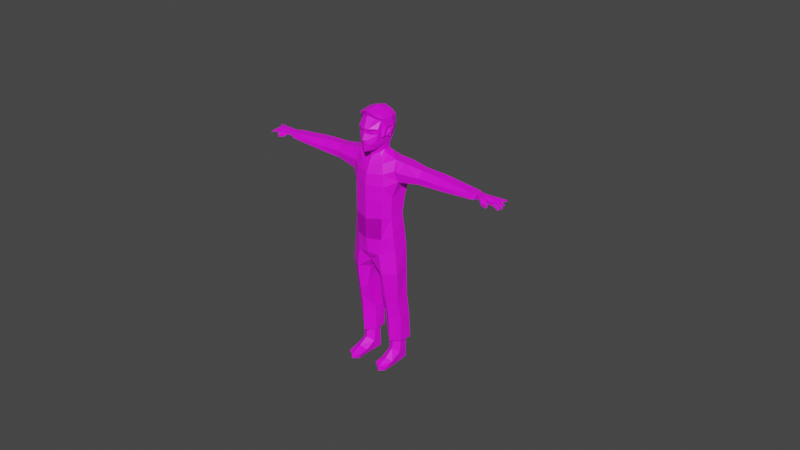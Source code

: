 # Source: D_ZELTMEKARAKTER.blend  (saved by Blender 2.93.20; exported with 4.5.12 LTS)
import bpy
from mathutils import Matrix  # noqa: F401  (used for matrix-valued properties, if any)

bpy.ops.wm.read_factory_settings(use_empty=True)
scene = bpy.context.scene
scene.name = 'Scene'

# ---- collections
col_collection = bpy.data.collections.new('Collection'); scene.collection.children.link(col_collection)

# ---- images (referenced by path relative to the original .blend; pixels are not part of the script)
import os
ASSET_DIR = os.environ.get("B2B_ASSET_DIR", "")  # directory of the original .blend (textures are referenced by path, not embedded)
HERE = os.path.dirname(os.path.abspath(__file__))  # packed textures are extracted next to this script under _unpacked/

def load_image(name, relpath, width, height, colorspace="sRGB"):
    """Load a texture the original file referenced (path relative to the .blend, or extracted next to this script)."""
    p = next((c for c in (os.path.join(HERE, relpath), os.path.join(ASSET_DIR, relpath)) if relpath and os.path.exists(c)), "")
    if p:
        img = bpy.data.images.load(p, check_existing=True)
        img.name = name
    else:  # same state as the original file: an image datablock whose file is absent (Cycles renders it pink)
        img = bpy.data.images.new(name, width, height)
        img.source = "FILE"
        img.filepath = "//" + (relpath or name)
    img.colorspace_settings.name = colorspace
    return img
img_color_palette_png = load_image('Color Palette.png', 'Color Palette.png', 1024, 1024, 'sRGB')

# ---- materials (node trees are filled in below, after node groups)
mat_renkpaleti = bpy.data.materials.new('RenkPaleti')

# ---- material node trees
mat_renkpaleti.use_nodes = True; mat_renkpaleti.node_tree.nodes.clear()
_N = mat_renkpaleti.node_tree.nodes; _L = mat_renkpaleti.node_tree.links
n0 = _N.new('ShaderNodeBsdfPrincipled'); n0.name = 'Principled BSDF'; n0.location = (10, 300)
n0.distribution = 'GGX'
n0.subsurface_method = 'BURLEY'
n0.inputs[3].default_value = 1.45
n0.inputs[27].default_value = (0.0, 0.0, 0.0, 1.0)
n0.inputs[28].default_value = 1.0
n1 = _N.new('ShaderNodeOutputMaterial'); n1.name = 'Material Output'; n1.location = (300, 300)
n2 = _N.new('ShaderNodeTexImage'); n2.name = 'Image Texture'; n2.location = (-280, 280)
n2.image = img_color_palette_png
_L.new(n0.outputs[0], n1.inputs[0])
_L.new(n2.outputs[0], n0.inputs[0])
n1.is_active_output = True

# ---- world
world_world = bpy.data.worlds.new('World'); scene.world = world_world
world_world.use_nodes = True; world_world.node_tree.nodes.clear()
_N = world_world.node_tree.nodes; _L = world_world.node_tree.links
n0 = _N.new('ShaderNodeOutputWorld'); n0.name = 'World Output'; n0.location = (300, 300)
n1 = _N.new('ShaderNodeBackground'); n1.name = 'Background'; n1.location = (10, 300)
n1.inputs[0].default_value = (0.05088, 0.05088, 0.05088, 1.0)
_L.new(n1.outputs[0], n0.inputs[0])
n0.is_active_output = True
world_world.color = (0.05088, 0.05088, 0.05088)
world_world.use_sun_shadow = False
world_world.sun_shadow_jitter_overblur = 0.0

# ---- meshes
me_plane = bpy.data.meshes.new('Plane')
me_plane.from_pydata([(0.07906, 1.498, 1.759), (0.1097, 1.44, 1.579), (0.0, 1.425, 1.798), (0.0, 1.315, 1.598), (0.1097, 1.42, 1.576), (0.07906, 1.498, 1.759), (0.1097, 1.44, 1.579), (0.3726, 1.642, 1.759), (0.3428, 1.618, 1.612), (0.0, 1.361, 1.541), (0.1698, 1.47, 1.433), (0.3211, 1.631, 1.45), (0.0, 1.375, 1.469), (0.0, 1.392, 1.362), (0.1292, 1.51, 1.229), (0.0, 1.409, 1.182), (0.3211, 1.631, 1.45), (0.3211, 1.631, 1.45), (0.2706, 1.697, 1.298), (0.1292, 1.51, 1.229), (0.3643, 1.929, 1.479), (0.3476, 1.894, 1.401), (0.3748, 1.919, 1.629), (0.3848, 1.923, 1.774), (0.0, 1.425, 1.798), (0.0, 1.425, 1.798), (0.1361, 1.467, 1.961), (0.0, 1.414, 1.97), (0.0, 1.414, 1.97), (0.3719, 1.636, 1.951), (0.1361, 1.467, 1.961), (0.0, 1.414, 1.97), (0.2309, 1.641, 2.289), (0.0, 1.57, 2.339), (0.3719, 1.779, 2.188), (0.3848, 1.933, 1.947), (0.3848, 1.933, 1.947), (0.1543, 1.685, 1.189), (0.0, 1.548, 1.149), (0.2496, 1.892, 1.261), (0.3638, 2.017, 1.476), (0.3281, 1.987, 1.357), (0.0, 1.382, 1.43), (0.0, 1.385, 1.407), (0.2664, 1.539, 2.402), (0.0, 1.739, 1.153), (0.0, 1.515, 2.516), (0.4538, 1.81, 2.244), (0.3437, 1.749, 2.401), (0.0, 1.689, 2.517), (0.4575, 1.901, 2.25), (0.3437, 2.116, 2.441), (0.0, 2.081, 2.561), (0.465, 2.187, 2.256), (0.4575, 1.901, 2.25), (0.4538, 1.81, 2.244), (0.4575, 1.901, 2.25), (0.5018, 2.237, 1.955), (0.5029, 1.962, 1.977), (0.3727, 1.782, 1.632), (0.4789, 1.865, 1.977), (0.4342, 1.824, 1.676), (0.3855, 2.017, 1.94), (0.4538, 1.81, 2.244), (0.3864, 1.815, 1.954), (0.4789, 1.865, 1.977), (0.3864, 1.815, 1.954), (0.3437, 2.359, 2.413), (0.445, 1.881, 1.674), (0.3855, 2.202, 1.921), (0.4619, 2.126, 1.631), (0.3714, 2.061, 1.604), (0.427, 2.421, 2.251), (0.0, 2.427, 2.482), (0.3631, 2.517, 1.921), (0.3422, 2.432, 1.618), (0.3689, 2.312, 1.518), (0.3462, 2.265, 1.393), (0.3437, 2.359, 2.413), (0.0, 2.427, 2.482), (0.3462, 2.265, 1.393), (0.0, 2.525, 2.317), (0.0, 2.616, 1.91), (0.0, 2.522, 1.611), (0.0, 2.395, 1.503), (0.3462, 2.265, 1.393), (0.3462, 2.265, 1.393), (0.0, 2.347, 1.371), (0.0, 2.347, 1.371), (0.3462, 2.265, 1.393), (0.3462, 2.265, 1.393), (0.0, 2.347, 1.371), (0.3096, 2.262, 1.283), (0.0, 2.451, 1.051), (0.0, 2.34, 1.246), (0.3748, 1.919, 1.629), (0.3855, 2.017, 1.94), (0.3855, 2.098, 1.921), (0.3714, 2.034, 1.604), (0.4391, 2.043, 1.653), (0.4976, 2.13, 1.911), (0.4962, 2.176, 1.921), (0.4385, 2.075, 1.635), (0.4949, 2.146, 1.777), (0.3778, 2.082, 1.775), (0.4902, 2.1, 1.773), (0.3778, 2.144, 1.777), (0.3799, 1.959, 1.768), (0.2876, 2.04, 1.146), (0.2888, 2.292, 1.122), (0.233, 1.894, 1.075), (0.0, 1.747, 0.9563), (0.3739, 2.064, 1.024), (0.3223, 1.868, 0.9604), (0.0, 2.368, 1.091), (0.0, 1.702, 0.8503), (0.1049, 1.413, 1.931), (0.3265, 1.557, 1.941), (0.1096, 1.423, 1.973), (0.3224, 1.559, 1.974), (0.08389, 1.447, 1.919), (0.3137, 1.594, 1.924), (0.0919, 1.453, 1.967), (0.3224, 1.597, 1.958), (0.2055, 1.483, 1.98), (0.1993, 1.505, 1.927), (0.2062, 1.475, 1.942), (0.1929, 1.516, 1.963), (0.157, 1.504, 1.803), (0.2019, 1.529, 1.772), (0.1766, 1.513, 1.855), (0.2306, 1.541, 1.827), (0.2019, 1.529, 1.772), (0.1892, 1.553, 1.773), (0.2179, 1.566, 1.828), (0.1443, 1.528, 1.804), (0.164, 1.538, 1.856), (0.157, 1.504, 1.803), (0.2019, 1.529, 1.772), (0.1766, 1.513, 1.855), (0.2306, 1.541, 1.827), (0.5286, 1.604, -0.4413), (0.1698, 1.47, 1.433), (0.0, 1.382, 1.43), (0.0, 1.385, 1.407), (0.1698, 1.47, 1.433), (0.0, 1.385, 1.407), (0.1698, 1.47, 1.433), (0.0, 1.382, 1.43), (0.1698, 1.516, 1.432), (0.0, 1.429, 1.425), (0.1698, 1.516, 1.432), (0.7673, 2.04, 0.917), (0.4277, 1.773, 0.7695), (0.0, 1.623, 0.7048), (0.7991, 1.884, 0.577), (0.5066, 1.69, 0.4434), (0.0, 1.487, 0.4195), (0.92, 1.941, 0.2167), (0.5286, 1.604, -1.061), (0.55, 1.644, 0.02478), (0.0, 1.43, 0.06052), (0.0, 1.42, -0.4612), (0.7256, 1.85, -1.056), (0.0, 1.425, -1.151), (0.4832, 1.609, -1.843), (0.7964, 1.852, -1.775), (0.0, 1.439, -1.849), (0.4126, 1.571, -2.422), (0.856, 1.881, -2.276), (0.0, 1.463, -2.353), (0.5135, 1.585, -3.114), (0.9297, 1.873, -3.053), (0.5448, 1.722, -4.013), (0.877, 1.96, -3.953), (0.544, 1.776, -4.296), (0.8535, 1.992, -4.232), (0.5633, 1.861, -4.859), (0.8955, 2.119, -4.831), (0.5663, 1.916, -5.802), (0.8325, 2.189, -5.807), (0.0, 1.568, -2.587), (0.0, 1.672, -2.725), (0.1791, 1.829, -3.106), (0.2743, 1.806, -3.897), (0.288, 1.871, -4.21), (0.2269, 2.123, -4.847), (0.273, 2.19, -5.8), (0.877, 2.101, -4.084), (0.9095, 2.58, -5.803), (0.0, 2.548, -0.9998), (0.8495, 2.36, -0.3881), (0.7938, 2.309, -1.038), (0.8287, 2.386, -1.668), (0.8735, 2.406, -2.17), (0.9095, 2.385, -2.98), (0.9095, 2.408, -4.066), (0.9095, 2.528, -4.843), (0.5576, 2.536, 0.8639), (0.3412, 2.355, 1.055), (1.095, 2.09, 0.8511), (0.7991, 1.884, 0.577), (1.688, 2.16, 0.7772), (1.695, 2.007, 0.5449), (1.692, 2.025, 0.3349), (0.9525, 1.892, 0.5438), (1.078, 2.545, 0.8224), (1.661, 2.489, 0.7522), (1.688, 2.16, 0.7772), (1.661, 2.489, 0.7522), (2.305, 2.467, 0.7408), (2.403, 2.368, 0.7347), (2.388, 2.154, 0.7303), (2.367, 2.025, 0.3612), (2.388, 2.154, 0.7303), (1.695, 2.007, 0.5449), (2.392, 2.032, 0.5206), (3.775, 2.076, 0.6167), (3.753, 2.03, 0.4502), (3.808, 2.085, 0.6002), (3.777, 2.084, 0.4642), (2.52, 2.454, 0.7347), (3.756, 2.411, 0.6236), (3.827, 2.389, 0.5999), (0.0, 2.587, 0.8921), (0.0, 2.695, 0.4411), (0.9691, 2.603, 0.4535), (0.5576, 2.609, 0.4518), (1.699, 2.545, 0.4612), (2.31, 2.51, 0.4324), (2.517, 2.486, 0.4278), (3.75, 2.368, 0.4522), (0.0, 2.595, 0.07164), (0.0, 2.548, -0.412), (3.822, 2.393, 0.4912), (0.5576, 2.497, 0.1797), (0.9333, 2.482, 0.1863), (1.699, 2.456, 0.2124), (2.311, 2.438, 0.2382), (0.0, 2.604, -1.672), (0.7333, 1.86, -0.369), (0.0, 2.674, -2.175), (0.0, 1.672, -2.725), (0.0, 1.672, -2.725), (0.0, 1.672, -2.725), (0.1989, 2.414, -3.078), (0.2241, 2.414, -4.001), (0.5135, 1.585, -3.114), (0.5835, 2.558, -3.023), (0.5835, 2.542, -4.001), (0.1791, 1.829, -3.106), (0.0, 2.674, -2.175), (0.0, 1.672, -2.725), (0.1989, 2.414, -3.078), (0.0, 2.674, -2.175), (0.0, 2.574, -2.602), (0.5835, 2.542, -4.001), (0.5835, 2.675, -4.787), (0.5835, 2.665, -5.825), (0.2093, 2.597, -4.855), (0.2764, 2.627, -5.785), (0.5286, 1.604, -1.061), (0.0, 1.425, -1.151), (0.4832, 1.609, -1.843), (0.0, 1.439, -1.849), (0.5286, 1.604, -1.061), (0.0, 1.425, -1.151), (0.4832, 1.609, -1.843), (0.0, 1.439, -1.849), (3.856, 2.381, 0.5986), (3.852, 2.289, 0.6008), (4.012, 2.365, 0.5944), (3.996, 2.014, 0.6023), (3.838, 2.076, 0.5989), (3.844, 2.18, 0.5999), (3.998, 2.147, 0.6022), (4.007, 2.238, 0.6078), (4.011, 2.37, 0.5963), (3.996, 2.014, 0.6023), (4.373, 2.307, 0.5907), (4.398, 2.22, 0.5931), (4.325, 2.399, 0.5938), (4.122, 1.931, 0.4979), (4.246, 1.976, 0.5551), (4.322, 1.889, 0.4731), (4.36, 1.925, 0.5083), (4.557, 2.1, 0.583), (4.579, 2.177, 0.5771), (4.549, 2.298, 0.5837), (4.559, 2.229, 0.5786), (4.52, 2.359, 0.5838), (4.505, 2.423, 0.5867), (4.702, 2.402, 0.578), (4.696, 2.453, 0.5792), (4.708, 2.314, 0.4753), (4.707, 2.248, 0.473), (4.754, 2.079, 0.4537), (4.76, 2.144, 0.454), (4.727, 2.036, 0.4529), (4.555, 2.049, 0.558), (4.529, 1.977, 0.5571), (10.31, 5.015, 1.447), (4.703, 1.956, 0.4611), (4.26, 2.005, 0.5913), (4.375, 2.092, 0.5434), (3.851, 2.288, 0.5286), (4.019, 2.257, 0.5227), (3.855, 2.38, 0.5263), (4.014, 2.381, 0.5345), (3.843, 2.179, 0.5276), (4.011, 2.145, 0.5217), (3.994, 2.015, 0.5305), (3.836, 2.071, 0.5044), (3.994, 2.015, 0.5305), (4.398, 2.209, 0.5152), (4.371, 2.308, 0.519), (4.399, 2.066, 0.5142), (4.258, 2.006, 0.5195), (4.323, 2.399, 0.522), (4.12, 1.931, 0.4261), (4.218, 1.991, 0.456), (4.316, 1.887, 0.4015), (4.358, 1.926, 0.4366), (4.554, 2.059, 0.507), (4.533, 1.97, 0.5078), (4.577, 2.18, 0.5076), (4.552, 2.112, 0.5132), (4.546, 2.23, 0.5081), (4.547, 2.305, 0.512), (4.521, 2.358, 0.5124), (4.503, 2.424, 0.515), (4.699, 2.406, 0.5375), (4.701, 2.45, 0.5399), (4.71, 2.258, 0.4441), (4.71, 2.308, 0.4466), (4.763, 2.141, 0.428), (4.756, 2.08, 0.4274), (4.727, 2.035, 0.4177), (4.706, 1.956, 0.4312), (4.258, 2.006, 0.5195), (4.554, 2.059, 0.507), (4.533, 1.97, 0.5078), (3.814, 2.27, 0.4818), (3.797, 2.166, 0.4739), (3.823, 2.298, 0.6022), (3.814, 2.188, 0.6012), (0.5783, 2.013, -6.153), (0.8046, 2.216, -5.883), (0.8067, 2.481, -5.89), (0.5834, 2.556, -5.89), (0.5811, 2.061, -5.882), (0.3379, 2.209, -5.879), (0.3375, 2.472, -5.895), (0.8017, 2.147, -6.293), (0.3436, 2.151, -6.296), (0.7986, 2.493, -6.298), (0.3379, 2.209, -5.879), (0.5834, 2.58, -6.299), (0.3375, 2.491, -6.3), (0.5865, 1.683, -6.358), (0.8193, 1.753, -6.449), (0.3431, 1.786, -6.471), (0.5954, 1.284, -6.523), (0.8328, 1.438, -6.536), (0.7614, 1.438, -6.669), (0.5977, 1.272, -6.671), (0.4026, 1.438, -6.676), (0.3443, 1.438, -6.507), (0.3443, 1.438, -6.507), (0.3518, 2.509, -6.629), (0.4026, 1.785, -6.671), (0.7716, 1.778, -6.669), (0.4026, 1.785, -6.671), (0.3732, 2.156, -6.649), (0.7753, 2.507, -6.631), (0.7595, 2.162, -6.663), (0.578, 2.604, -6.673), (2.339, 2.233, 0.2993), (3.751, 2.203, 0.4512), (2.523, 2.229, 0.3191), (2.536, 2.427, 0.2717)], [(11, 16), (16, 17), (17, 18), (14, 19), (2, 24), (24, 25), (27, 28), (26, 30), (28, 31), (35, 36), (50, 54), (47, 55), (54, 56), (47, 63), (77, 80), (77, 86), (86, 85), (87, 88), (77, 89), (85, 90), (88, 91), (129, 132), (155, 201), (212, 214), (203, 215), (182, 242), (242, 243), (243, 244), (171, 247), (247, 248), (244, 252), (251, 254), (249, 256), (356, 351), (366, 367), (367, 368), (366, 370), (370, 372)], [(2, 3, 1, 0), (1, 0, 5, 6), (6, 8, 7, 5), (3, 9, 1), (10, 11, 8, 1), (9, 12, 10, 1), (10, 13, 15, 14), (10, 14, 18, 11), (11, 18, 21, 20), (11, 20, 22, 8), (23, 7, 8, 22), (29, 26, 0, 7), (0, 26, 27, 2), (34, 32, 26, 29), (26, 32, 33, 27), (23, 35, 29, 7), (14, 15, 38, 37), (20, 21, 41, 40), (18, 14, 37, 39), (21, 18, 39, 41), (13, 10, 43), (12, 42, 10), (37, 38, 45, 39), (34, 47, 44, 32), (32, 44, 46, 33), (44, 48, 49, 46), (47, 50, 48, 44), (48, 51, 52, 49), (60, 58, 50, 47), (53, 51, 48, 50), (50, 58, 57, 53), (34, 64, 60, 47), (64, 60, 65, 66), (60, 64, 59, 61), (61, 59, 22, 68), (60, 61, 68, 58), (22, 62, 58, 68), (57, 58, 62, 69), (69, 106, 71, 70, 57), (29, 36, 62, 34), (36, 22, 71, 106, 69), (53, 72, 67, 51), (73, 52, 51, 67), (74, 72, 53, 57), (70, 75, 74, 57), (71, 76, 75, 70), (22, 20, 40, 71), (76, 71, 40, 77), (67, 73, 79, 78), (73, 67, 72, 81), (74, 82, 81, 72), (75, 83, 82, 74), (76, 84, 83, 75), (77, 87, 84, 76), (41, 92, 77, 40), (87, 77, 92, 94), (94, 92, 109, 114), (71, 106, 69, 97, 104, 98), (62, 96, 97, 69), (22, 62, 96, 107, 95), (22, 71, 98, 95), (95, 99, 105, 107), (98, 104, 103, 102), (95, 98, 102, 99), (96, 97, 101, 100), (100, 105, 103, 101), (105, 99, 102, 103), (103, 104, 97, 101), (105, 100, 96, 107), (92, 41, 108, 109), (39, 45, 111, 110), (39, 110, 108, 41), (108, 110, 113, 112), (111, 115, 113, 110), (119, 124, 126, 117), (123, 121, 125, 120, 122, 127), (117, 126, 125, 121), (119, 117, 121, 123), (118, 124, 127, 122), (116, 118, 122, 120), (131, 130, 128, 129), (126, 124, 118, 116), (125, 126, 116, 120), (127, 124, 119, 123), (140, 139, 137, 138), (128, 130, 136, 135), (129, 128, 135, 133), (131, 129, 133, 134), (130, 131, 134, 136), (10, 42, 143, 142), (43, 10, 142, 144), (142, 143, 148, 147), (10, 43, 146, 145), (147, 148, 150, 151), (145, 146, 150, 149), (112, 113, 153, 152), (113, 115, 154, 153), (153, 154, 157, 156), (152, 153, 156, 155), (156, 157, 161, 160), (156, 160, 158, 155), (160, 161, 162, 141), (141, 162, 164, 159), (163, 159, 165, 166), (159, 164, 167, 165), (166, 165, 168, 169), (165, 167, 170, 168), (169, 168, 171, 172), (172, 171, 173, 174), (174, 173, 175, 176), (176, 175, 177, 178), (178, 177, 179, 180), (168, 170, 181, 182), (171, 168, 182, 183), (173, 171, 183, 184), (175, 173, 184, 185), (186, 177, 175, 185), (187, 179, 177, 186), (174, 176, 188), (166, 193, 192, 163), (169, 194, 193, 166), (172, 195, 194, 169), (174, 188, 196, 195, 172), (178, 197, 196, 188, 176), (189, 197, 178, 180), (152, 198, 199, 112), (152, 155, 205, 200), (203, 202, 200, 205), (205, 155, 158), (204, 203, 205, 158), (198, 152, 200, 206), (207, 206, 200, 202), (207, 202, 208, 209), (212, 211, 210, 209, 208, 202), (215, 216, 214, 208), (204, 213, 216, 203), (216, 218, 217, 212), (218, 220, 219, 217), (216, 213, 218), (221, 211, 212, 217, 222), (219, 223, 222, 217), (211, 221, 210), (227, 198, 206, 226), (226, 206, 209, 228), (221, 230, 229, 210), (210, 229, 228, 209), (222, 231, 230, 221), (231, 222, 223, 234), (236, 235, 227, 226), (228, 237, 236, 226), (229, 238, 237, 228), (220, 218, 378, 343), (204, 158, 236, 237), (213, 204, 237, 238, 377), (218, 213, 377, 379, 378), (225, 224, 198, 227), (232, 225, 227, 235), (240, 158, 160, 141), (163, 240, 141, 159), (236, 158, 240, 191), (192, 191, 240, 163), (233, 232, 235, 236, 191), (192, 190, 233, 191), (193, 239, 190, 192), (194, 241, 239, 193), (241, 194, 182), (196, 249, 248, 195), (249, 246, 245, 248), (241, 194, 195, 248, 245), (241, 245, 253, 251), (183, 245, 253, 250), (255, 253, 250, 252), (255, 254, 253), (197, 257, 256, 196), (189, 258, 257, 197), (184, 250, 253, 246), (257, 259, 246, 256), (184, 246, 259, 186, 185), (258, 260, 259, 257), (187, 186, 259, 260), (108, 112, 199, 109), (93, 114, 109, 199), (198, 224, 93, 199), (183, 250, 184), (261, 262, 264, 263), (265, 266, 268, 267), (287, 325, 314, 280), (277, 308, 306, 276), (296, 297, 335, 336), (275, 278, 272), (271, 277, 276), (272, 311, 310, 275), (294, 334, 328, 288), (275, 310, 306, 276), (289, 327, 333, 295), (304, 316, 339, 303), (276, 306, 308, 271), (295, 294, 334, 333), (274, 273, 312, 309), (293, 332, 330, 291), (340, 316, 304, 299), (326, 286, 304, 316), (299, 298, 337, 340), (306, 305, 307, 308), (306, 310, 309, 305), (312, 309, 310, 311), (310, 316, 317, 313), (306, 314, 316, 310), (308, 315, 314, 306), (308, 318, 315), (317, 320, 319, 313), (320, 322, 321, 319), (314, 325, 326, 316), (315, 328, 327, 314), (318, 330, 329, 315), (330, 332, 331, 329), (328, 334, 333, 327), (325, 335, 336, 326), (323, 324, 338, 337), (316, 340, 341, 339), (281, 318, 308, 277), (286, 326, 336, 296), (297, 335, 325, 287), (275, 310, 313, 278), (280, 314, 327, 289), (278, 313, 319, 282), (220, 219, 223, 234, 342, 343), (288, 328, 315, 279), (271, 308, 307, 269), (279, 315, 329, 290), (269, 270, 305, 307), (282, 319, 321, 284), (291, 330, 318, 281), (285, 322, 320, 283), (292, 293, 332, 331), (273, 312, 311, 272), (284, 321, 322, 285), (290, 329, 331, 292), (270, 274, 309, 305), (274, 273, 278, 275), (304, 286, 287, 280), (297, 287, 286, 296), (294, 288, 289, 295), (280, 289, 288, 279), (293, 291, 290, 292), (279, 290, 291, 281), (281, 277, 279), (280, 279, 277, 276), (275, 306, 280, 304), (275, 278, 303, 304), (278, 282, 283, 303), (284, 285, 283, 282), (276, 275, 304, 280), (234, 223, 269, 307), (275, 276, 270, 274), (273, 274, 345, 219), (270, 344, 345, 274), (269, 223, 344, 270), (220, 312, 273, 219), (276, 277, 269, 270), (309, 312, 220, 343), (343, 342, 305, 309), (342, 234, 307, 305), (300, 341, 338, 302), (298, 299, 300, 302), (299, 304, 303, 300), (339, 341, 300, 303), (283, 320, 339, 303), (347, 180, 179, 350), (189, 180, 347, 348), (258, 189, 348, 349), (350, 179, 187, 351), (260, 258, 349, 352), (260, 352, 351, 187), (353, 347, 350, 346), (351, 354, 346, 350), (353, 355, 348, 347), (349, 348, 355, 357), (352, 349, 357, 358), (354, 356, 352, 358), (360, 353, 346, 359), (359, 346, 354, 361), (360, 359, 362, 363), (365, 362, 368, 366), (364, 363, 362, 365), (359, 361, 368, 362), (360, 363, 364, 371), (368, 361, 372, 366), (373, 372, 361, 354), (375, 353, 360, 371), (373, 354, 358, 369), (374, 355, 353, 375), (376, 369, 358, 357), (357, 355, 374, 376), (364, 365, 366, 372, 373, 369, 376, 374, 375, 371), (229, 230, 380, 238), (378, 379, 380, 231), (380, 379, 377, 238), (230, 231, 380), (378, 231, 234, 342), (342, 343, 378), (338, 302, 298, 337)])
_uv = me_plane.uv_layers.new(name='UVMap')
_uv.uv.foreach_set('vector', [0.3108, 0.5276, 0.3108, 0.5258, 0.3098, 0.5261, 0.3101, 0.5276, 1.671, 0.5523, 1.671, 0.5523, 1.671, 0.5523, 1.671, 0.5523, 0.3095, 0.5261, 0.3095, 0.5244, 0.3083, 0.5239, 0.308, 0.5261, 0.3108, 0.5258, 0.3103, 0.5256, 0.3098, 0.5261, 0.308, 0.5253, 0.308, 0.5266, 0.3068, 0.527, 0.3068, 0.525, 0.307, 0.5241, 0.3075, 0.524, 0.308, 0.5253, 0.3068, 0.525, 0.2932, 0.5243, 0.2946, 0.5249, 0.2946, 0.5263, 0.2935, 0.5259, 0.2824, 0.5168, 0.284, 0.5169, 0.2836, 0.5185, 0.2823, 0.5181, 0.2823, 0.5181, 0.2836, 0.5185, 0.2829, 0.5202, 0.2823, 0.5206, 0.2823, 0.5181, 0.2823, 0.5206, 0.2811, 0.5206, 0.281, 0.5182, 0.3172, 0.5251, 0.315, 0.5253, 0.3148, 0.5265, 0.3172, 0.5263, 0.326, 0.5231, 0.3277, 0.5232, 0.3282, 0.5216, 0.326, 0.5216, 0.3282, 0.5216, 0.3277, 0.5232, 0.3287, 0.5233, 0.3288, 0.5219, 0.3419, 0.7311, 0.3419, 0.7312, 0.3422, 0.7312, 0.3421, 0.7311, 0.3442, 0.7308, 0.3442, 0.7311, 0.3443, 0.7311, 0.3443, 0.7309, 0.3121, 0.8833, 0.3121, 0.8832, 0.3119, 0.8832, 0.3119, 0.8834, 0.2863, 0.5263, 0.2863, 0.5276, 0.2854, 0.5269, 0.2853, 0.5253, 0.2823, 0.5206, 0.2829, 0.5202, 0.2833, 0.5209, 0.2824, 0.5213, 0.2858, 0.5244, 0.2863, 0.5263, 0.2853, 0.5253, 0.2844, 0.5236, 0.2829, 0.5202, 0.2836, 0.5185, 0.284, 0.5201, 0.2833, 0.5209, 0.2946, 0.5249, 0.2932, 0.5243, 0.2946, 0.5245, 0.3075, 0.524, 0.3078, 0.5239, 0.308, 0.5253, 1.221, 0.9024, 1.223, 0.9265, 1.205, 0.9129, 1.209, 0.8788, 0.4284, 0.8181, 0.4191, 0.8246, 0.4366, 0.8415, 0.4425, 0.8292, 0.37, 0.8188, 0.3696, 0.8197, 0.3717, 0.8206, 0.3718, 0.8192, 0.4496, 0.8965, 0.4489, 0.8985, 0.4521, 0.8979, 0.4521, 0.8963, 0.3786, 0.912, 0.3778, 0.9118, 0.3786, 0.9137, 0.3805, 0.9145, 0.4489, 0.8985, 0.4489, 0.902, 0.4521, 0.9016, 0.4521, 0.8979, 0.3791, 0.9095, 0.3782, 0.9092, 0.3778, 0.9118, 0.3786, 0.912, 0.3753, 0.9109, 0.3753, 0.9128, 0.3786, 0.9137, 0.3778, 0.9118, 0.3778, 0.9118, 0.3782, 0.9092, 0.3759, 0.908, 0.3753, 0.9109, 0.4338, 0.9138, 0.4337, 0.9116, 0.4329, 0.9118, 0.433, 0.9143, 1.671, 0.5523, 1.671, 0.5523, 1.671, 0.5523, 1.671, 0.5523, 0.451, 0.9152, 0.4501, 0.9148, 0.4504, 0.9118, 0.451, 0.9123, 0.3329, 0.5262, 0.3334, 0.5259, 0.3334, 0.527, 0.3328, 0.5266, 0.3791, 0.9095, 0.3805, 0.907, 0.38, 0.9068, 0.3782, 0.9092, 0.4376, 0.9135, 0.4371, 0.9165, 0.4381, 0.917, 0.4381, 0.9141, 0.4168, 0.917, 0.4168, 0.9144, 0.4157, 0.9149, 0.4157, 0.9167, 0.3965, 0.9133, 0.3966, 0.9147, 0.3968, 0.9163, 0.3975, 0.916, 0.3975, 0.9128, 0.3109, 0.8834, 0.3108, 0.8832, 0.3108, 0.8832, 0.3107, 0.8834, 0.2852, 0.7044, 0.2851, 0.7014, 0.2837, 0.7012, 0.2831, 0.7029, 0.2827, 0.7044, 0.3753, 0.9109, 0.3732, 0.91, 0.3732, 0.9117, 0.3753, 0.9128, 0.4521, 0.9049, 0.4521, 0.9016, 0.4489, 0.902, 0.4489, 0.9043, 0.3735, 0.9068, 0.3732, 0.91, 0.3753, 0.9109, 0.3759, 0.908, 0.378, 0.9056, 0.3753, 0.9045, 0.3735, 0.9068, 0.3759, 0.908, 0.3786, 0.9056, 0.3767, 0.904, 0.3753, 0.9045, 0.378, 0.9056, 0.2811, 0.5206, 0.2823, 0.5206, 0.2824, 0.5213, 0.2814, 0.5217, 0.2823, 0.5236, 0.2814, 0.5217, 0.2824, 0.5213, 0.2832, 0.5232, 1.671, 0.5523, 1.671, 0.5523, 1.671, 0.5523, 1.671, 0.5523, 0.4328, 0.9178, 0.4295, 0.9173, 0.4288, 0.9158, 0.4329, 0.9163, 0.4294, 0.9127, 0.4329, 0.9125, 0.4329, 0.9163, 0.4288, 0.9158, 0.4294, 0.9098, 0.4327, 0.9097, 0.4329, 0.9125, 0.4294, 0.9127, 0.3949, 0.9128, 0.3949, 0.9164, 0.3937, 0.9167, 0.3938, 0.9133, 0.3026, 0.5255, 0.3054, 0.5254, 0.3054, 0.5265, 0.3024, 0.5265, 0.2833, 0.5209, 0.2841, 0.523, 0.2832, 0.5232, 0.2824, 0.5213, 0.3054, 0.5254, 0.3026, 0.5255, 0.3029, 0.5246, 0.3054, 0.5244, 0.3054, 0.5244, 0.3029, 0.5246, 0.3031, 0.5234, 0.3054, 0.5232, 1.891, 0.898, 1.893, 0.9203, 1.893, 0.9384, 1.882, 0.9339, 1.886, 0.9175, 1.888, 0.8969, 1.855, 0.7153, 1.855, 0.7153, 1.854, 0.725, 1.855, 0.7371, 1.856, 0.7512, 1.856, 0.7892, 1.856, 0.7892, 1.856, 0.7681, 1.856, 0.7512, 1.716, 0.8815, 1.699, 0.8802, 1.702, 0.8799, 1.716, 0.8815, 0.3147, 0.5239, 0.3137, 0.5243, 0.3136, 0.5254, 0.3147, 0.5251, 0.3306, 0.5249, 0.3306, 0.5263, 0.3298, 0.5263, 0.3301, 0.5251, 0.3338, 0.5272, 0.3334, 0.5264, 0.3337, 0.5259, 0.3338, 0.5261, 0.28, 0.5272, 0.2795, 0.5267, 0.2797, 0.5257, 0.28, 0.5259, 0.3136, 0.5265, 0.3136, 0.5254, 0.3132, 0.5255, 0.3133, 0.5267, 0.3136, 0.5254, 0.3137, 0.5243, 0.3135, 0.5243, 0.3132, 0.5255, 0.3298, 0.5263, 0.3306, 0.5263, 0.3306, 0.5274, 0.3298, 0.5275, 0.3136, 0.5254, 0.3136, 0.5265, 0.3146, 0.5265, 0.3147, 0.5251, 0.2841, 0.523, 0.2833, 0.5209, 0.285, 0.5212, 0.2854, 0.5232, 0.2766, 0.5168, 0.2749, 0.5154, 0.2752, 0.5139, 0.2769, 0.5153, 0.284, 0.5201, 0.2855, 0.5199, 0.285, 0.5212, 0.2833, 0.5209, 0.285, 0.5212, 0.2855, 0.5199, 0.2864, 0.5197, 0.286, 0.5213, 0.2752, 0.5139, 0.2754, 0.513, 0.2777, 0.5146, 0.2769, 0.5153, 0.4454, 0.9035, 0.4453, 0.9023, 0.4457, 0.9023, 0.4457, 0.9035, 0.3802, 0.9145, 0.3805, 0.9146, 0.3804, 0.9156, 0.3805, 0.9166, 0.38, 0.9165, 0.3801, 0.9156, 0.4453, 0.9012, 0.4453, 0.8999, 0.4456, 0.9, 0.4457, 0.9013, 0.4094, 0.911, 0.4091, 0.9109, 0.4091, 0.9106, 0.4094, 0.9106, 0.4201, 0.9103, 0.4201, 0.9093, 0.4204, 0.9092, 0.4204, 0.9103, 0.422, 0.9023, 0.422, 0.9027, 0.4217, 0.9027, 0.4217, 0.9022, 1.657, 0.7592, 1.649, 0.7589, 1.65, 0.7524, 1.657, 0.7519, 0.4457, 0.9023, 0.4453, 0.9023, 0.4453, 0.9014, 0.4457, 0.9013, 0.4456, 0.9, 0.4453, 0.8999, 0.4453, 0.8987, 0.4457, 0.8987, 0.4204, 0.9092, 0.4201, 0.9093, 0.4201, 0.908, 0.4204, 0.9078, 0.07312, 0.8257, 0.07025, 0.8256, 0.07056, 0.823, 0.07312, 0.8228, 0.1497, 0.8225, 0.1497, 0.8201, 0.1508, 0.8198, 0.1508, 0.8222, 0.191, 0.8048, 0.191, 0.8072, 0.1897, 0.8071, 0.1897, 0.8048, 0.1497, 0.8195, 0.1497, 0.8168, 0.1507, 0.8171, 0.1507, 0.8198, 0.1897, 0.8048, 0.1897, 0.8077, 0.1884, 0.8077, 0.1884, 0.8048, 1.671, 0.5523, 1.671, 0.5523, 1.671, 0.5523, 1.671, 0.5523, 1.671, 0.5523, 1.671, 0.5523, 1.671, 0.5523, 1.671, 0.5523, 1.671, 0.5523, 1.671, 0.5523, 1.671, 0.5523, 1.671, 0.5523, 1.671, 0.5523, 1.671, 0.5523, 1.671, 0.5523, 1.671, 0.5523, 0.3345, 0.526, 0.3345, 0.5276, 0.3342, 0.5274, 0.3342, 0.5259, 0.3095, 0.5254, 0.3095, 0.5239, 0.3098, 0.5241, 0.3098, 0.5256, 0.8713, 0.9002, 0.8688, 0.9007, 0.8677, 0.8991, 0.8712, 0.895, 0.8159, 0.9046, 0.812, 0.9022, 0.8124, 0.9003, 0.8177, 0.9025, 0.8177, 0.9025, 0.8124, 0.9003, 0.8132, 0.8965, 0.8196, 0.8985, 0.8217, 0.9055, 0.8177, 0.9025, 0.8196, 0.8985, 0.823, 0.9012, 0.8196, 0.8985, 0.8132, 0.8965, 0.8142, 0.892, 0.8214, 0.8933, 0.8196, 0.8985, 0.8214, 0.8933, 0.8256, 0.8971, 0.823, 0.9012, 0.8214, 0.8933, 0.8142, 0.892, 0.8158, 0.8854, 0.8224, 0.8873, 0.8224, 0.8873, 0.8158, 0.8854, 0.8178, 0.8767, 0.8242, 0.8795, 0.8268, 0.8804, 0.8242, 0.8795, 0.826, 0.8695, 0.8298, 0.8715, 0.8242, 0.8795, 0.8178, 0.8767, 0.8198, 0.8679, 0.826, 0.8695, 0.04179, 0.9454, 0.04019, 0.9446, 0.04052, 0.9415, 0.04272, 0.9429, 0.1119, 0.9258, 0.09442, 0.9212, 0.09864, 0.9031, 0.1142, 0.9044, 0.04272, 0.9429, 0.04052, 0.9415, 0.04189, 0.938, 0.04404, 0.9389, 0.04404, 0.9389, 0.04189, 0.938, 0.04316, 0.9333, 0.04487, 0.9341, 0.04487, 0.9341, 0.04316, 0.9333, 0.04351, 0.9319, 0.04509, 0.9327, 0.04509, 0.9327, 0.04351, 0.9319, 0.0443, 0.929, 0.04605, 0.9296, 0.04605, 0.9296, 0.0443, 0.929, 0.04547, 0.9241, 0.04692, 0.9245, 0.07503, 0.9577, 0.07353, 0.9592, 0.07449, 0.96, 0.07503, 0.9605, 0.04189, 0.938, 0.04052, 0.9415, 0.03874, 0.9394, 0.04016, 0.9377, 0.04316, 0.9333, 0.04189, 0.938, 0.04016, 0.9377, 0.04162, 0.9337, 0.04351, 0.9319, 0.04316, 0.9333, 0.04162, 0.9337, 0.04208, 0.9321, 0.04257, 0.9287, 0.0443, 0.929, 0.04351, 0.9319, 0.04208, 0.9321, 0.04397, 0.9238, 0.04547, 0.9241, 0.0443, 0.929, 0.04257, 0.9287, 0.07703, 0.9338, 0.07718, 0.9323, 0.07778, 0.9331, 0.9136, 0.8719, 0.9206, 0.8732, 0.9197, 0.8813, 0.9137, 0.8812, 0.07675, 0.9429, 0.07958, 0.9434, 0.07951, 0.9461, 0.07662, 0.9456, 0.07665, 0.9387, 0.07941, 0.9391, 0.07958, 0.9434, 0.07675, 0.9429, 0.07703, 0.9338, 0.07778, 0.9331, 0.07944, 0.9332, 0.07941, 0.9391, 0.07665, 0.9387, 0.07782, 0.9291, 0.08002, 0.929, 0.07944, 0.9332, 0.07778, 0.9331, 0.07718, 0.9323, 0.08021, 0.9238, 0.08002, 0.929, 0.07782, 0.9291, 0.07809, 0.9238, 0.8712, 0.895, 0.8776, 0.8979, 0.875, 0.9008, 0.8713, 0.9002, 0.8217, 0.9055, 0.823, 0.9012, 0.825, 0.9012, 0.826, 0.9057, 0.8344, 0.9035, 0.8337, 0.9065, 0.826, 0.9057, 0.825, 0.9012, 0.825, 0.9012, 0.823, 0.9012, 0.8256, 0.8971, 0.835, 0.9009, 0.8344, 0.9035, 0.825, 0.9012, 0.8256, 0.8971, 0.8776, 0.8979, 0.8712, 0.895, 0.8721, 0.8907, 0.878, 0.8912, 0.8776, 0.8835, 0.878, 0.8912, 0.8721, 0.8907, 0.8733, 0.883, 0.878, 0.883, 0.878, 0.883, 0.878, 0.883, 0.878, 0.883, 0.4551, 0.6381, 0.4508, 0.6382, 0.4489, 0.6362, 0.4489, 0.6232, 0.4555, 0.624, 0.4555, 0.624, 0.4603, 0.6554, 0.4603, 0.6416, 0.456, 0.642, 0.4555, 0.656, 0.332, 0.6281, 0.3451, 0.6316, 0.3449, 0.6348, 0.3311, 0.6322, 0.4423, 0.6012, 0.4432, 0.6284, 0.4466, 0.6284, 0.4466, 0.6005, 0.375, 0.6649, 0.3749, 0.6638, 0.3722, 0.6635, 0.3718, 0.6637, 0.3449, 0.6348, 0.3451, 0.6316, 0.3718, 0.6395, 0.449, 0.6405, 0.4508, 0.6382, 0.4551, 0.6381, 0.4555, 0.6661, 0.4488, 0.6654, 0.4553, 0.6667, 0.4492, 0.6669, 0.4488, 0.6654, 0.4555, 0.6661, 0.4508, 0.6382, 0.449, 0.6405, 0.4489, 0.6362, 0.9029, 0.8778, 0.9031, 0.883, 0.8964, 0.883, 0.8976, 0.8781, 0.8976, 0.8781, 0.8964, 0.883, 0.8888, 0.8825, 0.8882, 0.8789, 0.3982, 0.6005, 0.3979, 0.5944, 0.4021, 0.5942, 0.4025, 0.6003, 0.4025, 0.6003, 0.4021, 0.5942, 0.4144, 0.594, 0.4154, 0.5997, 0.3733, 0.5999, 0.3731, 0.5964, 0.3979, 0.5944, 0.3982, 0.6005, 0.3731, 0.5964, 0.3733, 0.5999, 0.3718, 0.5995, 0.3718, 0.5973, 0.8977, 0.8746, 0.9025, 0.8742, 0.9029, 0.8778, 0.8976, 0.8781, 0.8882, 0.8789, 0.8878, 0.8756, 0.8977, 0.8746, 0.8976, 0.8781, 0.4021, 0.5942, 0.4017, 0.5903, 0.4138, 0.5889, 0.4144, 0.594, 0.3384, 0.656, 0.3381, 0.6549, 0.3376, 0.6583, 0.3384, 0.6578, 0.8664, 0.9098, 0.8677, 0.9198, 0.8607, 0.9198, 0.8608, 0.9098, 0.3804, 0.6283, 0.3807, 0.6419, 0.372, 0.642, 0.3721, 0.6297, 0.3762, 0.629, 0.3796, 0.6005, 0.3804, 0.6283, 0.3762, 0.629, 0.3762, 0.6253, 0.3762, 0.6006, 0.9102, 0.8772, 0.9104, 0.883, 0.9031, 0.883, 0.9029, 0.8778, 0.9098, 0.8724, 0.9102, 0.8772, 0.9029, 0.8778, 0.9025, 0.8742, 0.914, 0.8901, 0.9153, 0.8977, 0.9112, 0.8951, 0.9105, 0.8891, 0.9137, 0.8812, 0.914, 0.8901, 0.9105, 0.8891, 0.9104, 0.8811, 0.9223, 0.8972, 0.9153, 0.8977, 0.914, 0.8901, 0.9205, 0.8898, 0.9197, 0.8813, 0.9205, 0.8898, 0.914, 0.8901, 0.9137, 0.8812, 0.9093, 0.8661, 0.9098, 0.8724, 0.9025, 0.8742, 0.8977, 0.8746, 0.8981, 0.867, 0.8982, 0.8585, 0.9088, 0.8585, 0.9093, 0.8661, 0.8981, 0.867, 0.8974, 0.8505, 0.9084, 0.8499, 0.9088, 0.8585, 0.8982, 0.8585, 0.06949, 0.934, 0.07432, 0.9337, 0.07444, 0.9364, 0.06988, 0.9367, 0.06562, 0.9653, 0.0609, 0.9639, 0.06562, 0.96, 0.06868, 0.9238, 0.07052, 0.9241, 0.07086, 0.9294, 0.06902, 0.9297, 0.07052, 0.9241, 0.07236, 0.9239, 0.0728, 0.9289, 0.07086, 0.9294, 0.07432, 0.9337, 0.06949, 0.934, 0.06902, 0.9297, 0.07086, 0.9294, 0.0728, 0.9289, 1.671, 0.5523, 1.671, 0.5523, 1.671, 0.5523, 1.671, 0.5523, 0.06181, 0.9502, 0.06181, 0.9502, 0.06181, 0.9502, 0.06181, 0.9502, 0.07038, 0.9577, 0.06984, 0.9551, 0.06673, 0.9546, 0.06562, 0.9566, 0.07468, 0.953, 0.07517, 0.9552, 0.07517, 0.9502, 0.0656, 0.9547, 0.06376, 0.9544, 0.06379, 0.9502, 0.06562, 0.9506, 0.06562, 0.9598, 0.06383, 0.96, 0.06376, 0.9544, 0.0656, 0.9547, 0.06708, 0.9504, 0.06673, 0.9546, 0.06984, 0.9551, 0.07038, 0.9502, 0.06376, 0.9544, 0.06181, 0.9548, 0.06195, 0.9503, 0.06379, 0.9502, 0.07353, 0.9614, 0.07044, 0.9603, 0.07038, 0.9556, 0.07287, 0.9561, 0.07352, 0.9597, 0.06383, 0.96, 0.06221, 0.9598, 0.06181, 0.9548, 0.06376, 0.9544, 0.07353, 0.951, 0.07287, 0.9561, 0.07038, 0.9556, 0.07121, 0.9506, 0.285, 0.5212, 0.286, 0.5213, 0.286, 0.5236, 0.2854, 0.5232, 0.315, 0.5149, 0.3143, 0.5149, 0.3138, 0.5126, 0.3143, 0.5122, 0.8776, 0.8979, 0.878, 0.9052, 0.8761, 0.9052, 0.875, 0.9008, 0.06181, 0.9502, 0.06181, 0.9502, 0.06181, 0.9502, 0.8456, 0.9082, 0.8525, 0.9095, 0.8525, 0.9185, 0.8462, 0.9184, 0.8525, 0.9082, 0.8595, 0.9095, 0.8595, 0.9185, 0.8531, 0.9184, 0.4466, 0.6229, 0.448, 0.6232, 0.4486, 0.6197, 0.4471, 0.6193, 0.4467, 0.6414, 0.448, 0.6416, 0.448, 0.6391, 0.4462, 0.6388, 0.3711, 0.6535, 0.3711, 0.6548, 0.3705, 0.6547, 0.3705, 0.6535, 0.3986, 0.6005, 0.3986, 0.6005, 0.3986, 0.6005, 0.3469, 0.6586, 0.3469, 0.6586, 0.3466, 0.6612, 0.3467, 0.6657, 0.3481, 0.6657, 0.3483, 0.6631, 0.3467, 0.663, 0.4122, 0.664, 0.4128, 0.6641, 0.4122, 0.6606, 0.4108, 0.6604, 0.3467, 0.663, 0.3483, 0.6631, 0.3483, 0.6608, 0.3466, 0.6612, 0.4368, 0.6633, 0.4382, 0.6632, 0.4387, 0.6598, 0.4382, 0.66, 0.457, 0.6586, 0.4575, 0.6591, 0.4581, 0.6563, 0.4567, 0.656, 0.3466, 0.6612, 0.3483, 0.6608, 0.3481, 0.6583, 0.3469, 0.6586, 0.3705, 0.6535, 0.3705, 0.6548, 0.3699, 0.6547, 0.3699, 0.6537, 0.3894, 0.6656, 0.3894, 0.6677, 0.3875, 0.6679, 0.3879, 0.6657, 0.3714, 0.6397, 0.3706, 0.6395, 0.3699, 0.6435, 0.3714, 0.6435, 0.4571, 0.6622, 0.4575, 0.6591, 0.457, 0.6586, 0.4561, 0.662, 0.4569, 0.6622, 0.4555, 0.662, 0.457, 0.6586, 0.4575, 0.6591, 0.4561, 0.662, 0.4574, 0.6658, 0.4581, 0.6659, 0.4571, 0.6622, 0.4457, 0.6572, 0.4466, 0.6606, 0.4485, 0.6603, 0.4482, 0.6572, 0.4457, 0.6572, 0.4435, 0.6576, 0.4445, 0.6609, 0.4466, 0.6606, 0.4423, 0.6612, 0.4445, 0.6609, 0.4435, 0.6576, 0.4409, 0.6581, 0.4435, 0.6576, 0.4413, 0.6499, 0.4403, 0.6529, 0.4409, 0.6581, 0.4457, 0.6572, 0.4442, 0.6497, 0.4413, 0.6499, 0.4435, 0.6576, 0.4482, 0.6572, 0.4462, 0.6501, 0.4442, 0.6497, 0.4457, 0.6572, 0.4482, 0.6572, 0.4481, 0.6509, 0.4462, 0.6501, 0.2971, 0.6618, 0.2958, 0.6626, 0.2951, 0.6646, 0.2971, 0.6671, 0.3011, 0.6635, 0.3018, 0.6665, 0.3027, 0.6659, 0.3027, 0.6618, 0.4442, 0.6497, 0.4433, 0.6462, 0.442, 0.6468, 0.4413, 0.6499, 0.4462, 0.6501, 0.4459, 0.6466, 0.4444, 0.6467, 0.4442, 0.6497, 0.4481, 0.6509, 0.4483, 0.6473, 0.447, 0.6471, 0.4462, 0.6501, 0.4483, 0.6473, 0.4485, 0.6433, 0.4476, 0.6435, 0.447, 0.6471, 0.4459, 0.6466, 0.4457, 0.6433, 0.4447, 0.6433, 0.4444, 0.6467, 0.4433, 0.6462, 0.4423, 0.6424, 0.4411, 0.6427, 0.442, 0.6468, 0.3045, 0.6654, 0.3027, 0.6656, 0.3029, 0.6621, 0.3045, 0.6618, 0.2974, 0.6645, 0.2971, 0.6676, 0.299, 0.6674, 0.299, 0.6618, 0.3714, 0.6472, 0.3699, 0.6472, 0.37, 0.6534, 0.3712, 0.6535, 0.3057, 0.6618, 0.3045, 0.6625, 0.3053, 0.6669, 0.3057, 0.6666, 0.4481, 0.627, 0.4486, 0.6272, 0.448, 0.6232, 0.4466, 0.6229, 0.3095, 0.6618, 0.3079, 0.6618, 0.308, 0.6645, 0.3095, 0.6645, 0.4372, 0.6664, 0.4387, 0.6661, 0.4382, 0.6632, 0.4368, 0.6633, 0.3339, 0.6626, 0.3353, 0.6624, 0.3371, 0.6595, 0.3357, 0.6596, 0.3749, 0.6638, 0.3722, 0.6635, 0.3728, 0.6574, 0.375, 0.6576, 0.375, 0.66, 0.3749, 0.6621, 0.4108, 0.6604, 0.4122, 0.6606, 0.4128, 0.6572, 0.4113, 0.6569, 0.3011, 0.6619, 0.3, 0.6618, 0.2997, 0.665, 0.3011, 0.665, 0.4402, 0.6598, 0.4388, 0.6598, 0.4387, 0.6627, 0.4402, 0.6626, 0.3893, 0.6616, 0.3894, 0.6634, 0.3879, 0.6635, 0.3879, 0.6616, 0.3357, 0.6596, 0.3371, 0.6595, 0.3371, 0.6554, 0.3357, 0.6555, 0.3714, 0.6435, 0.3699, 0.6435, 0.3699, 0.6472, 0.3714, 0.6472, 0.4448, 0.6414, 0.4462, 0.6416, 0.4462, 0.6388, 0.4442, 0.639, 0.3986, 0.6349, 0.3986, 0.6359, 0.3978, 0.6358, 0.3978, 0.6349, 0.4442, 0.6388, 0.4423, 0.6388, 0.4428, 0.6421, 0.4442, 0.6421, 0.4487, 0.6402, 0.4487, 0.6388, 0.448, 0.6395, 0.448, 0.6409, 0.4402, 0.6626, 0.4387, 0.6627, 0.4394, 0.6661, 0.4402, 0.6662, 0.3894, 0.6634, 0.3894, 0.6656, 0.3879, 0.6657, 0.3879, 0.6635, 0.3442, 0.6401, 0.3421, 0.6398, 0.3406, 0.6429, 0.3433, 0.6432, 0.3416, 0.6506, 0.3415, 0.6543, 0.343, 0.6548, 0.3442, 0.6513, 0.3421, 0.6583, 0.343, 0.6548, 0.3415, 0.6543, 0.3409, 0.6581, 0.3456, 0.6576, 0.3455, 0.6544, 0.3441, 0.6545, 0.3443, 0.6574, 0.3442, 0.6513, 0.3441, 0.6545, 0.3455, 0.6544, 0.3459, 0.6509, 0.3484, 0.6576, 0.3481, 0.6537, 0.3468, 0.6539, 0.3474, 0.6576, 0.3459, 0.6509, 0.3468, 0.6539, 0.3481, 0.6537, 0.3478, 0.6501, 0.3478, 0.6501, 0.3477, 0.6438, 0.3459, 0.6509, 0.3442, 0.6513, 0.3459, 0.6509, 0.3477, 0.6438, 0.3451, 0.6435, 0.3433, 0.6432, 0.3455, 0.6437, 0.3442, 0.6513, 0.3416, 0.6506, 0.3433, 0.6432, 0.3406, 0.6429, 0.3401, 0.6482, 0.3416, 0.6506, 0.3339, 0.6626, 0.3357, 0.6596, 0.3342, 0.6574, 0.3334, 0.6573, 0.3357, 0.6555, 0.3348, 0.6549, 0.3342, 0.6574, 0.3357, 0.6596, 0.3451, 0.6435, 0.3433, 0.6432, 0.3416, 0.6506, 0.3442, 0.6513, 0.299, 0.6656, 0.3011, 0.6656, 0.3011, 0.665, 0.2997, 0.665, 0.3433, 0.6432, 0.3451, 0.6435, 0.3463, 0.6405, 0.3442, 0.6401, 0.3825, 0.6617, 0.3825, 0.6637, 0.3819, 0.6639, 0.3819, 0.6618, 0.3463, 0.6405, 0.3466, 0.6399, 0.3444, 0.6395, 0.3442, 0.6401, 0.3482, 0.6407, 0.3484, 0.6401, 0.3466, 0.6399, 0.3463, 0.6405, 0.4456, 0.6651, 0.4446, 0.6641, 0.445, 0.6623, 0.4456, 0.6624, 0.3451, 0.6435, 0.3477, 0.6438, 0.3482, 0.6407, 0.3463, 0.6405, 0.4445, 0.6609, 0.4423, 0.6612, 0.4427, 0.6623, 0.4443, 0.6616, 0.3067, 0.6665, 0.3067, 0.6643, 0.3058, 0.6639, 0.3057, 0.6661, 0.3067, 0.6643, 0.3067, 0.6618, 0.306, 0.662, 0.3058, 0.6639, 0.4437, 0.6666, 0.4429, 0.666, 0.4432, 0.6623, 0.4437, 0.6626, 0.34, 0.6575, 0.3405, 0.6541, 0.3391, 0.6535, 0.3385, 0.6569, 0.3405, 0.6541, 0.3416, 0.6506, 0.3401, 0.6482, 0.3391, 0.6535, 0.3908, 0.6672, 0.3908, 0.6616, 0.3898, 0.6617, 0.3894, 0.6672, 0.3945, 0.6537, 0.3947, 0.6557, 0.3951, 0.6545, 0.3951, 0.653, 0.03819, 0.9672, 0.03822, 0.9674, 0.04027, 0.9674, 0.03962, 0.9669, 0.07024, 0.9639, 0.07024, 0.9618, 0.06984, 0.9619, 0.0698, 0.9633, 0.05983, 0.9611, 0.06032, 0.9628, 0.06082, 0.9623, 0.06039, 0.9611, 0.03962, 0.9669, 0.04027, 0.9674, 0.04031, 0.9653, 0.03996, 0.9655, 0.06, 0.9594, 0.05983, 0.9611, 0.06039, 0.9611, 0.06082, 0.9598, 0.07121, 0.9506, 0.07214, 0.9502, 0.07351, 0.9506, 0.07353, 0.951, 0.1291, 0.6759, 0.1117, 0.6759, 0.112, 0.6845, 0.1235, 0.6845, 0.1115, 0.6954, 0.1291, 0.6951, 0.1235, 0.6845, 0.112, 0.6845, 0.08905, 0.6978, 0.08889, 0.7124, 0.106, 0.7119, 0.1063, 0.7008, 0.07075, 0.7074, 0.08, 0.7074, 0.08, 0.6903, 0.07112, 0.6903, 0.06026, 0.7069, 0.07075, 0.7074, 0.07112, 0.6903, 0.06061, 0.6899, 0.07631, 0.6573, 0.07963, 0.6747, 0.09064, 0.6734, 0.09058, 0.6564, 0.6562, 0.6439, 0.6563, 0.6456, 0.6573, 0.645, 0.6573, 0.6435, 0.6573, 0.6435, 0.6573, 0.645, 0.6583, 0.6456, 0.6584, 0.644, 0.6562, 0.6439, 0.6573, 0.6435, 0.6572, 0.6418, 0.6562, 0.6425, 0.6475, 0.6439, 0.6481, 0.644, 0.6482, 0.6451, 0.6474, 0.6448, 0.6476, 0.6432, 0.6482, 0.6429, 0.6481, 0.644, 0.6475, 0.6439, 0.5507, 0.6859, 0.5507, 0.686, 0.5507, 0.6858, 0.5507, 0.6858, 0.6532, 0.6401, 0.6528, 0.6387, 0.6522, 0.6387, 0.6522, 0.6402, 0.5619, 0.6002, 0.5619, 0.6001, 0.5619, 0.6001, 0.5619, 0.6002, 0.6342, 0.6411, 0.6325, 0.6411, 0.6326, 0.642, 0.6342, 0.6427, 0.6523, 0.6419, 0.6539, 0.6419, 0.6532, 0.6401, 0.6522, 0.6402, 0.6342, 0.6411, 0.6342, 0.6427, 0.6357, 0.6426, 0.6357, 0.6411, 0.6524, 0.6435, 0.6539, 0.6434, 0.6539, 0.6419, 0.6523, 0.6419, 0.6337, 0.6445, 0.6327, 0.6447, 0.6326, 0.6462, 0.6337, 0.6462, 0.6337, 0.6462, 0.6346, 0.6462, 0.6346, 0.6447, 0.6337, 0.6445, 0.6458, 0.6408, 0.6466, 0.6401, 0.6474, 0.6409, 0.6474, 0.6424, 0.6474, 0.6441, 0.6474, 0.6456, 0.6464, 0.646, 0.6456, 0.6456, 0.6457, 0.644, 0.6457, 0.6423, 0.2852, 0.5937, 0.2852, 0.5937, 0.2852, 0.5937, 0.2852, 0.5937, 0.3762, 0.6006, 0.3762, 0.6253, 0.3722, 0.6252, 0.3728, 0.6007, 0.3722, 0.6252, 0.3762, 0.6253, 0.3762, 0.629, 0.3721, 0.6297, 0.2852, 0.5937, 0.2852, 0.5937, 0.2852, 0.5937, 0.3376, 0.6583, 0.3371, 0.6616, 0.3384, 0.6623, 0.3384, 0.6598, 0.3384, 0.6598, 0.3384, 0.6578, 0.3376, 0.6583, 0.4432, 0.6623, 0.4437, 0.6626, 0.34, 0.6575, 0.4581, 0.6659])
me_plane.materials.append(mat_renkpaleti)
me_plane.use_remesh_fix_poles = True
me_plane.use_remesh_preserve_attributes = False
me_plane.update()

# ---- objects
ob_karakenan = bpy.data.objects.new('KaraKenan', me_plane)

# ---- transforms, parenting, visibility, modifiers, constraints
ob_karakenan.location = (0.5993, 2.326, 0.1774)
ob_karakenan.scale = (0.2881, 0.2881, 0.2881)
_m = ob_karakenan.modifiers.new('Yansıtma', 'MIRROR')
_m.use_clip = True

# ---- collection membership
col_collection.objects.link(ob_karakenan)

# ---- scene / render settings (as saved in the file)
scene.frame_start = 1; scene.frame_end = 250; scene.frame_set(2)
scene.render.engine = 'CYCLES'
scene.cycles.use_denoising = False
scene.cycles.samples = 128
scene.cycles.sampling_pattern = 'TABULATED_SOBOL'
scene.cycles.use_adaptive_sampling = False
scene.cycles.use_light_tree = False
scene.view_settings.view_transform = 'Filmic'
bpy.context.view_layer.update()

# ---- added for rendering (the .blend has no active camera and no usable light): camera, sun
cam_auto = bpy.data.cameras.new('AutoCamera')
cam_auto.lens = 50.0
cam_auto.sensor_width = 36.0
cam_auto.clip_end = 1000.0
ob_auto_camera = bpy.data.objects.new('AutoCamera', cam_auto)
scene.collection.objects.link(ob_auto_camera)
ob_auto_camera.location = (6.70565, -4.09637, 4.46974)
ob_auto_camera.rotation_euler = (1.09748, -7.21219e-08, 0.694738)
scene.camera = ob_auto_camera
light_auto_sun = bpy.data.lights.new('AutoSun', 'SUN')
light_auto_sun.energy = 3.0
light_auto_sun.angle = 0.0523599
ob_auto_sun = bpy.data.objects.new('AutoSun', light_auto_sun)
scene.collection.objects.link(ob_auto_sun)
ob_auto_sun.rotation_euler = (0.872665, 0.174533, 0.523599)
bpy.context.view_layer.update()

